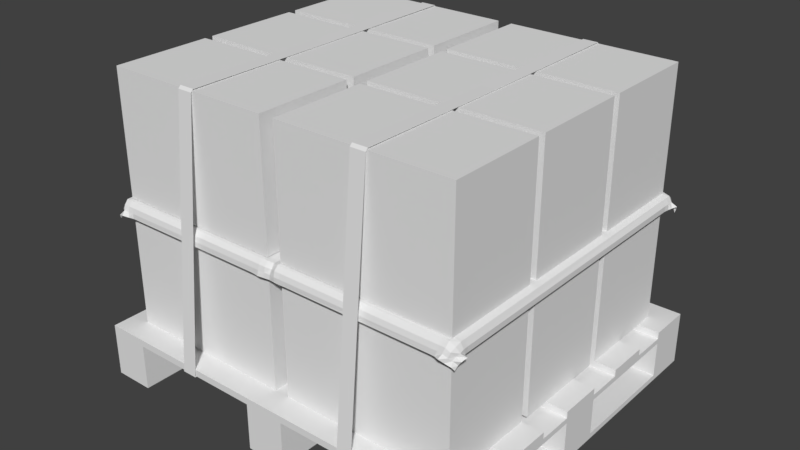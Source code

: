 # Source: PalletWithBoxes1.blend  (saved by Blender 2.79.0; exported with 4.5.12 LTS)
import bpy
from mathutils import Matrix  # noqa: F401  (used for matrix-valued properties, if any)

bpy.ops.wm.read_factory_settings(use_empty=True)
scene = bpy.context.scene
scene.name = 'Scene'

# ---- collections
col_collection_1 = bpy.data.collections.new('Collection 1'); scene.collection.children.link(col_collection_1)

# ---- world
world_world = bpy.data.worlds.new('World'); scene.world = world_world
world_world.color = (0.05088, 0.05088, 0.05088)
world_world.use_sun_shadow = False
world_world.sun_shadow_jitter_overblur = 0.0
world_world.cycles.sampling_method = 'MANUAL'

# ---- meshes
me_cube_004 = bpy.data.meshes.new('Cube.004')
me_cube_004.from_pydata([(0.0707, 1.167, 0.8619), (0.0707, 1.167, 2.862), (0.0707, 3.167, 0.8619), (0.0707, 3.167, 2.862), (2.071, 1.167, 0.8619), (2.071, 1.167, 2.862), (2.071, 3.167, 0.8619), (2.071, 3.167, 2.862), (0.0707, -1.003, 0.8619), (0.0707, -1.003, 2.862), (0.0707, 0.997, 0.8619), (0.0707, 0.997, 2.862), (2.071, -1.003, 0.8619), (2.071, -1.003, 2.862), (2.071, 0.997, 0.8619), (2.071, 0.997, 2.862), (0.0707, -3.173, 0.8619), (0.0707, -3.173, 2.862), (0.0707, -1.173, 0.8619), (0.0707, -1.173, 2.862), (2.071, -3.173, 0.8619), (2.071, -3.173, 2.862), (2.071, -1.173, 0.8619), (2.071, -1.173, 2.862), (-2.099, 1.167, 0.8619), (-2.099, 1.167, 2.862), (-2.099, 3.167, 0.8619), (-2.099, 3.167, 2.862), (-0.0993, 1.167, 0.8619), (-0.0993, 1.167, 2.862), (-0.0993, 3.167, 0.8619), (-0.0993, 3.167, 2.862), (-2.099, -1.003, 0.8619), (-2.099, -1.003, 2.862), (-2.099, 0.997, 0.8619), (-2.099, 0.997, 2.862), (-0.0993, -1.003, 0.8619), (-0.0993, -1.003, 2.862), (-0.0993, 0.997, 0.8619), (-0.0993, 0.997, 2.862), (-2.099, -3.173, 0.8619), (-2.099, -3.173, 2.862), (-2.099, -1.173, 0.8619), (-2.099, -1.173, 2.862), (-0.0993, -3.173, 0.8619), (-0.0993, -3.173, 2.862), (-0.0993, -1.173, 0.8619), (-0.0993, -1.173, 2.862), (0.0707, 1.167, 2.977), (0.0707, 1.167, 4.977), (0.0707, 3.167, 2.977), (0.0707, 3.167, 4.977), (2.071, 1.167, 2.977), (2.071, 1.167, 4.977), (2.071, 3.167, 2.977), (2.071, 3.167, 4.977), (0.0707, -1.003, 2.977), (0.0707, -1.003, 4.977), (0.0707, 0.997, 2.977), (0.0707, 0.997, 4.977), (2.071, -1.003, 2.977), (2.071, -1.003, 4.977), (2.071, 0.997, 2.977), (2.071, 0.997, 4.977), (0.0707, -3.173, 2.977), (0.0707, -3.173, 4.977), (0.0707, -1.173, 2.977), (0.0707, -1.173, 4.977), (2.071, -3.173, 2.977), (2.071, -3.173, 4.977), (2.071, -1.173, 2.977), (2.071, -1.173, 4.977), (-2.099, 1.167, 2.977), (-2.099, 1.167, 4.977), (-2.099, 3.167, 2.977), (-2.099, 3.167, 4.977), (-0.0993, 1.167, 2.977), (-0.0993, 1.167, 4.977), (-0.0993, 3.167, 2.977), (-0.0993, 3.167, 4.977), (-2.099, -1.003, 2.977), (-2.099, -1.003, 4.977), (-2.099, 0.997, 2.977), (-2.099, 0.997, 4.977), (-0.0993, -1.003, 2.977), (-0.0993, -1.003, 4.977), (-0.0993, 0.997, 2.977), (-0.0993, 0.997, 4.977), (-2.099, -3.173, 2.977), (-2.099, -3.173, 4.977), (-2.099, -1.173, 2.977), (-2.099, -1.173, 4.977), (-0.0993, -3.173, 2.977), (-0.0993, -3.173, 4.977), (-0.0993, -1.173, 2.977), (-0.0993, -1.173, 4.977), (-2.19, -3.357, 2.666), (2.153, -3.287, 2.625), (-2.179, 3.29, 2.668), (2.192, 3.308, 2.669), (0.003914, -3.335, 2.745), (0.003274, 3.319, 2.756), (-2.19, -3.091, 2.805), (1.976, -3.374, 2.754), (2.176, 3.09, 2.77), (-1.977, 3.325, 2.758), (-2.189, 3.058, 2.819), (-1.985, -3.343, 2.737), (2.169, -3.079, 2.777), (1.977, 3.342, 2.758), (-2.215, -3.248, 2.783), (2.076, -3.371, 2.719), (2.227, 3.246, 2.797), (-2.086, 3.329, 2.758), (-0.1368, -3.367, 2.745), (0.1424, 3.337, 2.759), (0.001162, 3.282, 2.899), (0.1429, -3.347, 2.744), (-0.1377, 3.341, 2.761), (-2.201, 3.174, 2.769), (-2.101, -3.435, 2.767), (2.199, -3.236, 2.752), (2.095, 3.362, 2.75), (0.004977, -3.269, 2.879), (1.994, -3.315, 2.901), (2.138, -3.125, 2.95), (-1.987, -3.317, 2.898), (-2.132, -3.127, 2.967), (-1.988, 3.302, 2.917), (-2.132, 3.094, 2.969), (1.995, 3.301, 2.915), (2.136, 3.093, 2.946), (0.1426, 3.301, 2.917), (-2.134, 3.305, 2.907), (-0.1342, -3.319, 2.903), (-2.13, -3.316, 2.897), (2.116, -3.314, 2.867), (0.1419, -3.315, 2.903), (-0.1386, 3.302, 2.919), (2.126, 3.298, 2.898), (-2.177, -3.28, 2.723), (2.137, -3.336, 2.68), (2.206, 3.3, 2.731), (-2.145, 3.314, 2.706), (-0.06781, -3.341, 2.739), (0.07251, 3.34, 2.76), (0.002955, 3.301, 2.831), (-2.189, -3.011, 2.803), (1.924, -3.351, 2.742), (2.166, 2.981, 2.77), (0.2138, 3.096, 2.971), (0.2129, -3.343, 2.745), (-0.2082, 3.335, 2.76), (-2.206, 3.133, 2.817), (-2.041, -3.375, 2.743), (2.219, -3.141, 2.789), (2.038, 3.336, 2.761), (0.002697, -3.205, 2.949), (1.994, -3.234, 2.966), (2.069, -3.127, 2.98), (-1.988, -3.238, 2.964), (-2.184, -3.123, 2.893), (-1.99, 3.329, 2.838), (-2.184, 3.085, 2.893), (1.987, 3.337, 2.838), (2.068, 3.097, 2.983), (-2.216, -3.164, 2.821), (2.036, -3.435, 2.777), (2.197, 3.145, 2.786), (-2.031, 3.319, 2.772), (-0.2071, -3.345, 2.742), (0.2137, 3.334, 2.759), (0.002768, 3.184, 2.946), (-2.19, 2.968, 2.806), (2.165, -3.009, 2.774), (1.915, 3.333, 2.758), (0.07152, -3.346, 2.746), (-0.06765, 3.338, 2.758), (-2.179, 3.211, 2.723), (-2.167, -3.407, 2.739), (2.164, -3.234, 2.684), (2.165, 3.378, 2.733), (0.005419, -3.318, 2.814), (1.991, -3.346, 2.83), (2.17, -3.125, 2.864), (-1.987, -3.342, 2.818), (-1.99, 3.205, 2.972), (1.995, 3.205, 2.969), (2.17, 3.093, 2.862), (2.135, 2.984, 2.946), (1.924, 3.301, 2.915), (0.1425, 3.335, 2.84), (0.1426, 3.206, 2.971), (0.07042, 3.303, 2.918), (0.2139, 3.301, 2.917), (-2.129, 2.982, 2.971), (-2.119, 3.327, 2.821), (-2.134, 3.215, 2.964), (-2.177, 3.235, 2.846), (-2.06, 3.308, 2.926), (-0.1343, -3.233, 2.967), (-0.1358, -3.345, 2.824), (-0.2057, -3.316, 2.902), (-0.0624, -3.311, 2.899), (-2.132, -3.242, 2.963), (-2.107, -3.369, 2.83), (-2.167, -3.27, 2.843), (-2.056, -3.32, 2.899), (-2.13, -3.015, 2.967), (2.137, -3.237, 2.924), (2.101, -3.34, 2.789), (2.066, -3.323, 2.906), (2.142, -3.244, 2.795), (1.924, -3.316, 2.901), (0.142, -3.234, 2.966), (0.1416, -3.344, 2.825), (0.06937, -3.318, 2.905), (0.2133, -3.316, 2.903), (2.136, -3.013, 2.948), (0.06969, 3.096, 2.973), (-0.1378, 3.342, 2.843), (-0.1387, 3.207, 2.971), (-0.2087, 3.3, 2.918), (-0.06568, 3.296, 2.917), (2.109, 3.35, 2.829), (2.136, 3.205, 2.947), (2.056, 3.301, 2.919), (2.16, 3.238, 2.827), (2.167, 3.203, 2.861), (2.066, 3.21, 2.975), (2.042, 3.339, 2.843), (-0.06547, 3.205, 2.97), (-0.2077, 3.205, 2.97), (-0.2081, 3.338, 2.842), (0.002767, 3.095, 2.946), (0.1425, 3.096, 2.97), (2.165, -3.013, 2.861), (2.068, -3.015, 2.981), (0.213, -3.345, 2.825), (0.07537, -3.351, 2.828), (0.07017, -3.237, 2.97), (1.924, -3.345, 2.823), (2.129, -3.286, 2.746), (2.051, -3.358, 2.83), (2.068, -3.238, 2.969), (-2.183, -3.014, 2.894), (-2.056, -3.347, 2.819), (-2.156, -3.313, 2.775), (-2.183, -3.211, 2.893), (-0.06462, -3.328, 2.816), (-0.2056, -3.342, 2.824), (-0.2059, -3.234, 2.965), (-2.061, 3.211, 2.97), (-2.188, 3.2, 2.89), (-2.153, 3.294, 2.783), (-2.183, 2.979, 2.896), (0.2138, 3.206, 2.971), (0.06968, 3.207, 2.973), (0.06994, 3.341, 2.84), (1.925, 3.204, 2.969), (2.068, 2.984, 2.983), (2.168, 2.982, 2.862), (1.924, 3.338, 2.839), (0.2137, 3.336, 2.84), (-2.048, 3.325, 2.84), (-0.06375, -3.229, 2.962), (-2.057, -3.245, 2.965), (2.171, -3.205, 2.843), (1.923, -3.234, 2.966), (0.2132, -3.234, 2.966), (-0.06642, 3.334, 2.84), (2.162, 3.292, 2.783), (0.2132, -3.127, 2.966), (0.1421, -3.127, 2.966), (0.07016, -3.127, 2.97), (0.002697, -3.126, 2.949), (-0.06378, -3.127, 2.962), (-0.1344, -3.127, 2.967), (-0.2059, -3.127, 2.965), (0.2132, -3.015, 2.966), (0.1421, -3.015, 2.966), (0.07015, -3.015, 2.97), (0.002699, -3.015, 2.949), (-0.06381, -3.015, 2.962), (-0.1344, -3.015, 2.967), (-0.2059, -3.015, 2.966), (-2.057, -3.127, 2.967), (-2.057, -3.015, 2.967), (-1.988, -3.015, 2.967), (-1.988, -3.127, 2.967), (-0.06544, 3.095, 2.97), (-0.1386, 3.095, 2.971), (-0.2076, 3.095, 2.97), (-1.989, 3.094, 2.972), (-2.061, 3.094, 2.97), (0.2138, 2.983, 2.971), (0.1425, 2.983, 2.97), (0.0697, 2.983, 2.973), (0.002766, 2.983, 2.946), (-0.06541, 2.983, 2.969), (-0.1385, 2.983, 2.971), (-0.2076, 2.983, 2.97), (-1.989, 2.982, 2.971), (-2.061, 2.982, 2.97), (1.995, 3.097, 2.982), (1.995, 2.984, 2.983), (1.994, -3.015, 2.98), (1.994, -3.127, 2.98), (1.923, -3.127, 2.979), (1.923, -3.015, 2.98), (1.925, 2.984, 2.982), (1.925, 3.097, 2.982), (1.853, -3.653, 0.08727), (1.853, -3.653, 0.6691), (1.853, 3.653, 0.08727), (1.853, 3.653, 0.6691), (2.322, -3.653, 0.08727), (2.322, -3.653, 0.6691), (2.322, 3.653, 0.08727), (2.322, 3.653, 0.6691), (1.853, 2.776, 0.08727), (1.853, 0.4383, 0.08727), (1.853, -0.4383, 0.08727), (1.853, -2.776, 0.08727), (1.853, -2.776, 0.6691), (1.853, -0.4383, 0.6691), (1.853, 0.4383, 0.6691), (1.853, 2.776, 0.6691), (2.322, -2.776, 0.08727), (2.322, -0.4383, 0.08727), (2.322, 0.4383, 0.08727), (2.322, 2.776, 0.08727), (2.322, 2.776, 0.6691), (2.322, 0.4383, 0.6691), (2.322, -0.4383, 0.6691), (2.322, -2.776, 0.6691), (1.853, -2.776, 0.0), (1.853, -3.653, 0.0), (2.322, -3.653, 0.0), (2.322, -2.776, 0.0), (1.853, 0.4383, 0.0), (1.853, -0.4383, 0.0), (2.322, -0.4383, 0.0), (2.322, 0.4383, 0.0), (2.322, 3.653, 0.0), (1.853, 3.653, 0.0), (2.322, 2.776, 0.0), (1.853, 2.776, 0.0), (-2.322, -3.653, 0.08727), (-2.322, -3.653, 0.6691), (-2.322, 3.653, 0.08727), (-2.322, 3.653, 0.6691), (-1.853, -3.653, 0.08727), (-1.853, -3.653, 0.6691), (-1.853, 3.653, 0.08727), (-1.853, 3.653, 0.6691), (-2.322, 2.776, 0.08727), (-2.322, 0.4383, 0.08727), (-2.322, -0.4383, 0.08727), (-2.322, -2.776, 0.08727), (-2.322, -2.776, 0.6691), (-2.322, -0.4383, 0.6691), (-2.322, 0.4383, 0.6691), (-2.322, 2.776, 0.6691), (-1.853, -2.776, 0.08727), (-1.853, -0.4383, 0.08727), (-1.853, 0.4383, 0.08727), (-1.853, 2.776, 0.08727), (-1.853, 2.776, 0.6691), (-1.853, 0.4383, 0.6691), (-1.853, -0.4383, 0.6691), (-1.853, -2.776, 0.6691), (-2.322, -2.776, 0.0), (-2.322, -3.653, 0.0), (-1.853, -3.653, 0.0), (-1.853, -2.776, 0.0), (-2.322, 0.4383, 0.0), (-2.322, -0.4383, 0.0), (-1.853, -0.4383, 0.0), (-1.853, 0.4383, 0.0), (-1.853, 3.653, 0.0), (-2.322, 3.653, 0.0), (-1.853, 2.776, 0.0), (-2.322, 2.776, 0.0), (-0.2348, -3.653, 0.08727), (-0.2348, -3.653, 0.6691), (-0.2348, 3.653, 0.08727), (-0.2348, 3.653, 0.6691), (0.2348, -3.653, 0.08727), (0.2348, -3.653, 0.6691), (0.2348, 3.653, 0.08727), (0.2348, 3.653, 0.6691), (-0.2348, 2.776, 0.08727), (-0.2348, 0.4383, 0.08727), (-0.2348, -0.4383, 0.08727), (-0.2348, -2.776, 0.08727), (-0.2348, -2.776, 0.6691), (-0.2348, -0.4383, 0.6691), (-0.2348, 0.4383, 0.6691), (-0.2348, 2.776, 0.6691), (0.2348, -2.776, 0.08727), (0.2348, -0.4383, 0.08727), (0.2348, 0.4383, 0.08727), (0.2348, 2.776, 0.08727), (0.2348, 2.776, 0.6691), (0.2348, 0.4383, 0.6691), (0.2348, -0.4383, 0.6691), (0.2348, -2.776, 0.6691), (-0.2348, -2.776, 0.0), (-0.2348, -3.653, 0.0), (0.2348, -3.653, 0.0), (0.2348, -2.776, 0.0), (-0.2348, 0.4383, 0.0), (-0.2348, -0.4383, 0.0), (0.2348, -0.4383, 0.0), (0.2348, 0.4383, 0.0), (0.2348, 3.653, 0.0), (-0.2348, 3.653, 0.0), (0.2348, 2.776, 0.0), (-0.2348, 2.776, 0.0), (1.853, 2.776, 0.7564), (1.853, 3.653, 0.7564), (2.322, 3.653, 0.7564), (2.322, -2.776, 0.7564), (2.322, -3.653, 0.7564), (1.853, -3.653, 0.7564), (1.853, -2.776, 0.7564), (1.853, -0.4383, 0.7564), (1.853, 0.4383, 0.7564), (2.322, 2.776, 0.7564), (2.322, 0.4383, 0.7564), (2.322, -0.4383, 0.7564), (-2.322, 2.776, 0.7564), (-2.322, 3.653, 0.7564), (-1.853, 3.653, 0.7564), (-1.853, -2.776, 0.7564), (-1.853, -3.653, 0.7564), (-2.322, -3.653, 0.7564), (-2.322, -2.776, 0.7564), (-2.322, -0.4383, 0.7564), (-2.322, 0.4383, 0.7564), (-1.853, 2.776, 0.7564), (-1.853, 0.4383, 0.7564), (-1.853, -0.4383, 0.7564), (-0.2348, 2.776, 0.7564), (-0.2348, 3.653, 0.7564), (0.2348, 3.653, 0.7564), (0.2348, -2.776, 0.7564), (0.2348, -3.653, 0.7564), (-0.2348, -3.653, 0.7564), (-0.2348, -2.776, 0.7564), (-0.2348, -0.4383, 0.7564), (-0.2348, 0.4383, 0.7564), (0.2348, 2.776, 0.7564), (0.2348, 0.4383, 0.7564), (0.2348, -0.4383, 0.7564), (-0.2348, -1.169, 0.7564), (-0.2348, -2.046, 0.7564), (-0.2348, -2.046, 0.6691), (-0.2348, -1.169, 0.6691), (0.2348, -2.046, 0.7564), (0.2348, -1.169, 0.7564), (0.2348, -2.046, 0.6691), (0.2348, -1.169, 0.6691), (-2.322, -1.169, 0.6691), (-2.322, -2.046, 0.6691), (-2.322, -2.046, 0.7564), (-2.322, -1.169, 0.7564), (-1.853, -2.046, 0.7564), (-1.853, -1.169, 0.7564), (-1.853, -2.046, 0.6691), (-1.853, -1.169, 0.6691), (-2.322, 2.046, 0.6691), (-2.322, 1.169, 0.6691), (-2.322, 1.169, 0.7564), (-2.322, 2.046, 0.7564), (-1.853, 1.169, 0.7564), (-1.853, 2.046, 0.7564), (-1.853, 1.169, 0.6691), (-1.853, 2.046, 0.6691), (-0.2348, 2.046, 0.6691), (-0.2348, 1.169, 0.6691), (-0.2348, 1.169, 0.7564), (-0.2348, 2.046, 0.7564), (0.2348, 1.169, 0.7564), (0.2348, 2.046, 0.7564), (0.2348, 1.169, 0.6691), (0.2348, 2.046, 0.6691), (1.853, 2.046, 0.6691), (1.853, 1.169, 0.6691), (1.853, 1.169, 0.7564), (1.853, 2.046, 0.7564), (2.322, 1.169, 0.7564), (2.322, 2.046, 0.7564), (2.322, 1.169, 0.6691), (2.322, 2.046, 0.6691), (1.853, -1.169, 0.6691), (1.853, -2.046, 0.6691), (1.853, -2.046, 0.7564), (1.853, -1.169, 0.7564), (2.322, -2.046, 0.7564), (2.322, -1.169, 0.7564), (2.322, -2.046, 0.6691), (2.322, -1.169, 0.6691), (1.853, 2.776, 0.8655), (1.853, 3.653, 0.8655), (2.322, 3.653, 0.8655), (2.322, -2.776, 0.8655), (2.322, -3.653, 0.8655), (1.853, -3.653, 0.8655), (1.853, -2.776, 0.8655), (1.853, -0.4383, 0.8655), (1.853, 0.4383, 0.8655), (2.322, 2.776, 0.8655), (2.322, 0.4383, 0.8655), (2.322, -0.4383, 0.8655), (-2.322, 2.776, 0.8655), (-2.322, 3.653, 0.8655), (-1.853, 3.653, 0.8655), (-1.853, -2.776, 0.8655), (-1.853, -3.653, 0.8655), (-2.322, -3.653, 0.8655), (-2.322, -2.776, 0.8655), (-2.322, -0.4383, 0.8655), (-2.322, 0.4383, 0.8655), (-1.853, 2.776, 0.8655), (-1.853, 0.4383, 0.8655), (-1.853, -0.4383, 0.8655), (-0.2348, 2.776, 0.8655), (-0.2348, 3.653, 0.8655), (0.2348, 3.653, 0.8655), (0.2348, -2.776, 0.8655), (0.2348, -3.653, 0.8655), (-0.2348, -3.653, 0.8655), (-0.2348, -2.776, 0.8655), (-0.2348, -0.4383, 0.8655), (-0.2348, 0.4383, 0.8655), (0.2348, 2.776, 0.8655), (0.2348, 0.4383, 0.8655), (0.2348, -0.4383, 0.8655), (-0.2348, -2.046, 0.8655), (-0.2348, -1.169, 0.8655), (0.2348, -2.046, 0.8655), (0.2348, -1.169, 0.8655), (-2.322, -2.046, 0.8655), (-2.322, -1.169, 0.8655), (-1.853, -2.046, 0.8655), (-1.853, -1.169, 0.8655), (-2.322, 1.169, 0.8655), (-2.322, 2.046, 0.8655), (-1.853, 1.169, 0.8655), (-1.853, 2.046, 0.8655), (-0.2348, 1.169, 0.8655), (-0.2348, 2.046, 0.8655), (0.2348, 1.169, 0.8655), (0.2348, 2.046, 0.8655), (1.853, 1.169, 0.8655), (1.853, 2.046, 0.8655), (2.322, 1.169, 0.8655), (2.322, 2.046, 0.8655), (1.853, -2.046, 0.8655), (1.853, -1.169, 0.8655), (2.322, -2.046, 0.8655), (2.322, -1.169, 0.8655), (1.159, -3.681, 0.75), (0.9859, -3.681, 0.75), (1.159, -3.198, 4.959), (0.9859, -3.198, 4.959), (1.159, -3.148, 4.999), (0.9859, -3.148, 4.999), (1.159, 3.681, 0.75), (0.9859, 3.681, 0.75), (1.159, 3.198, 4.959), (0.9859, 3.198, 4.959), (1.159, 3.148, 4.999), (0.9859, 3.148, 4.999), (1.159, 8.862e-08, 4.991), (0.9859, 7.542e-08, 4.991), (1.159, 8.862e-08, 0.7488), (0.9859, 7.542e-08, 0.7488), (-1.159, -3.681, 0.75), (-0.9859, -3.681, 0.75), (-1.159, -3.198, 4.959), (-0.9859, -3.198, 4.959), (-1.159, -3.148, 4.999), (-0.9859, -3.148, 4.999), (-1.159, 3.681, 0.75), (-0.9859, 3.681, 0.75), (-1.159, 3.198, 4.959), (-0.9859, 3.198, 4.959), (-1.159, 3.148, 4.999), (-0.9859, 3.148, 4.999), (-1.159, -8.862e-08, 4.991), (-0.9859, -7.542e-08, 4.991), (-1.159, -8.862e-08, 0.7488), (-0.9859, -7.542e-08, 0.7488), (1.159, -3.675, 0.7538), (0.9859, -3.675, 0.7538), (1.159, -3.192, 4.956), (0.9859, -3.192, 4.956), (1.159, -3.146, 4.994), (0.9859, -3.146, 4.994), (1.159, 3.675, 0.7538), (0.9859, 3.675, 0.7538), (1.159, 3.192, 4.956), (0.9859, 3.192, 4.956), (1.159, 3.146, 4.994), (0.9859, 3.146, 4.994), (1.159, 8.862e-08, 4.985), (0.9859, 7.542e-08, 4.985), (1.159, 8.862e-08, 0.7546), (0.9859, 7.542e-08, 0.7546), (-1.159, -3.675, 0.7538), (-0.9859, -3.675, 0.7538), (-1.159, -3.192, 4.956), (-0.9859, -3.192, 4.956), (-1.159, -3.146, 4.994), (-0.9859, -3.146, 4.994), (-1.159, 3.675, 0.7538), (-0.9859, 3.675, 0.7538), (-1.159, 3.192, 4.956), (-0.9859, 3.192, 4.956), (-1.159, 3.146, 4.994), (-0.9859, 3.146, 4.994), (-1.159, -8.862e-08, 4.985), (-0.9859, -7.542e-08, 4.985), (-1.159, -8.862e-08, 0.7546), (-0.9859, -7.542e-08, 0.7546)], [], [(0, 1, 3, 2), (2, 3, 7, 6), (6, 7, 5, 4), (4, 5, 1, 0), (2, 6, 4, 0), (7, 3, 1, 5), (8, 9, 11, 10), (10, 11, 15, 14), (14, 15, 13, 12), (12, 13, 9, 8), (10, 14, 12, 8), (15, 11, 9, 13), (16, 17, 19, 18), (18, 19, 23, 22), (22, 23, 21, 20), (20, 21, 17, 16), (18, 22, 20, 16), (23, 19, 17, 21), (24, 25, 27, 26), (26, 27, 31, 30), (30, 31, 29, 28), (28, 29, 25, 24), (26, 30, 28, 24), (31, 27, 25, 29), (32, 33, 35, 34), (34, 35, 39, 38), (38, 39, 37, 36), (36, 37, 33, 32), (34, 38, 36, 32), (39, 35, 33, 37), (40, 41, 43, 42), (42, 43, 47, 46), (46, 47, 45, 44), (44, 45, 41, 40), (42, 46, 44, 40), (47, 43, 41, 45), (48, 49, 51, 50), (50, 51, 55, 54), (54, 55, 53, 52), (52, 53, 49, 48), (50, 54, 52, 48), (55, 51, 49, 53), (56, 57, 59, 58), (58, 59, 63, 62), (62, 63, 61, 60), (60, 61, 57, 56), (58, 62, 60, 56), (63, 59, 57, 61), (64, 65, 67, 66), (66, 67, 71, 70), (70, 71, 69, 68), (68, 69, 65, 64), (66, 70, 68, 64), (71, 67, 65, 69), (72, 73, 75, 74), (74, 75, 79, 78), (78, 79, 77, 76), (76, 77, 73, 72), (74, 78, 76, 72), (79, 75, 73, 77), (80, 81, 83, 82), (82, 83, 87, 86), (86, 87, 85, 84), (84, 85, 81, 80), (82, 86, 84, 80), (87, 83, 81, 85), (88, 89, 91, 90), (90, 91, 95, 94), (94, 95, 93, 92), (92, 93, 89, 88), (90, 94, 92, 88), (95, 91, 89, 93), (271, 142, 99, 181), (270, 146, 101, 177), (267, 155, 108, 184), (264, 162, 105, 169), (262, 164, 109, 175), (261, 149, 104, 188), (260, 189, 131, 165), (259, 187, 130, 190), (258, 191, 115, 145), (257, 192, 132, 193), (245, 255, 173, 147), (255, 195, 129, 163), (254, 196, 113, 143), (253, 197, 133, 198), (252, 186, 128, 199), (250, 201, 134, 202), (249, 182, 123, 203), (248, 204, 127, 161), (247, 205, 135, 206), (246, 185, 126, 207), (126, 202, 251, 160), (244, 209, 125, 159), (243, 210, 136, 211), (242, 180, 121, 212), (241, 183, 124, 213), (239, 215, 137, 216), (233, 220, 118, 152), (232, 221, 138, 222), (231, 172, 116, 223), (230, 224, 122, 156), (229, 225, 139, 226), (228, 168, 112, 227), (225, 228, 227, 139), (131, 188, 228, 225), (188, 104, 168, 228), (187, 229, 226, 130), (165, 131, 225, 229), (164, 230, 156, 109), (130, 226, 230, 164), (226, 139, 224, 230), (221, 231, 223, 138), (190, 194, 256, 259), (222, 138, 220, 233), (301, 302, 288, 285), (222, 128, 186, 232), (152, 105, 162, 233), (125, 184, 236, 218), (184, 108, 174, 236), (159, 125, 218, 237), (215, 238, 217, 137), (117, 151, 238, 215), (182, 239, 216, 123), (100, 176, 239, 182), (176, 117, 215, 239), (123, 216, 240, 157), (216, 137, 214, 240), (148, 103, 183, 241), (210, 242, 212, 136), (111, 141, 242, 210), (141, 97, 180, 242), (183, 243, 211, 124), (103, 167, 243, 183), (167, 111, 210, 243), (124, 211, 244, 158), (211, 136, 209, 244), (102, 161, 245, 147), (161, 127, 208, 245), (205, 246, 207, 135), (120, 154, 246, 205), (154, 107, 185, 246), (140, 247, 206, 110), (96, 179, 247, 140), (179, 120, 205, 247), (166, 248, 161, 102), (110, 206, 248, 166), (206, 135, 204, 248), (217, 213, 268, 269), (201, 249, 203, 134), (114, 144, 249, 201), (144, 100, 182, 249), (170, 114, 201, 250), (202, 134, 200, 251), (197, 252, 199, 133), (153, 253, 198, 119), (106, 163, 253, 153), (163, 129, 197, 253), (178, 254, 143, 98), (119, 198, 254, 178), (198, 133, 196, 254), (173, 255, 163, 106), (192, 256, 194, 132), (172, 257, 193, 116), (146, 258, 145, 101), (116, 193, 258, 146), (193, 132, 191, 258), (300, 299, 290, 291), (189, 261, 188, 131), (190, 130, 164, 262), (191, 263, 171, 115), (132, 194, 263, 191), (196, 264, 169, 113), (133, 199, 264, 196), (199, 128, 162, 264), (134, 203, 265, 200), (203, 123, 157, 265), (135, 207, 266, 204), (207, 126, 160, 266), (209, 267, 184, 125), (136, 212, 267, 209), (212, 121, 155, 267), (213, 124, 158, 268), (137, 217, 269, 214), (220, 270, 177, 118), (138, 223, 270, 220), (223, 116, 146, 270), (224, 271, 181, 122), (139, 227, 271, 224), (227, 112, 142, 271), (307, 158, 244, 159), (218, 189, 260, 237), (208, 195, 255, 245), (185, 250, 202, 126), (107, 170, 250, 185), (233, 162, 128, 222), (303, 302, 293, 294), (175, 171, 263, 262), (262, 263, 194, 190), (236, 261, 189, 218), (174, 149, 261, 236), (273, 214, 269, 272), (274, 240, 214, 273), (234, 219, 257, 172), (290, 234, 172, 231), (291, 290, 231, 221), (292, 291, 221, 232), (301, 300, 291, 292), (251, 200, 277, 278), (200, 265, 276, 277), (265, 157, 275, 276), (157, 240, 274, 275), (281, 274, 273, 280), (280, 273, 272, 279), (306, 307, 159, 237), (266, 286, 127, 204), (278, 277, 284, 285), (277, 276, 283, 284), (276, 275, 282, 283), (275, 274, 281, 282), (297, 281, 280, 296), (296, 280, 279, 295), (305, 306, 237, 260), (289, 278, 285, 288), (127, 286, 287, 208), (160, 251, 278, 289), (129, 294, 252, 197), (286, 289, 288, 287), (294, 293, 186, 252), (266, 160, 289, 286), (232, 186, 293, 292), (299, 298, 234, 290), (257, 219, 235, 192), (298, 297, 219, 234), (187, 304, 165, 229), (192, 235, 150, 256), (195, 303, 294, 129), (287, 288, 302, 303), (292, 293, 302, 301), (285, 284, 300, 301), (284, 283, 299, 300), (283, 282, 298, 299), (282, 281, 297, 298), (219, 297, 296, 235), (235, 296, 295, 150), (304, 305, 260, 165), (208, 287, 303, 195), (309, 308, 307, 306), (310, 309, 306, 305), (311, 310, 305, 304), (259, 311, 304, 187), (308, 268, 158, 307), (150, 295, 310, 311), (295, 279, 309, 310), (279, 272, 308, 309), (272, 269, 268, 308), (256, 150, 311, 259), (320, 327, 315, 314), (314, 315, 319, 318), (328, 335, 317, 316), (316, 317, 313, 312), (312, 323, 336, 337), (319, 315, 421, 422), (332, 319, 422, 429), (314, 318, 344, 345), (330, 329, 342, 343), (318, 319, 332, 331), (330, 333, 334, 329), (312, 313, 324, 323), (322, 325, 326, 321), (324, 335, 328, 323), (326, 333, 330, 321), (327, 320, 331, 332), (325, 322, 329, 334), (336, 339, 338, 337), (328, 316, 338, 339), (342, 339, 336, 341), (316, 312, 337, 338), (340, 343, 342, 341), (329, 328, 339, 342), (322, 321, 340, 341), (346, 343, 340, 347), (345, 344, 346, 347), (331, 330, 343, 346), (318, 331, 346, 344), (320, 314, 345, 347), (341, 336, 323, 322), (322, 323, 328, 329), (347, 340, 321, 320), (320, 321, 330, 331), (356, 363, 351, 350), (350, 351, 355, 354), (364, 371, 353, 352), (352, 353, 349, 348), (348, 359, 372, 373), (351, 363, 432, 433), (350, 354, 380, 381), (366, 365, 378, 379), (354, 355, 368, 367), (366, 369, 370, 365), (348, 349, 360, 359), (358, 361, 362, 357), (360, 371, 364, 359), (362, 369, 366, 357), (363, 356, 367, 368), (361, 358, 365, 370), (372, 375, 374, 373), (364, 352, 374, 375), (378, 375, 372, 377), (352, 348, 373, 374), (376, 379, 378, 377), (365, 364, 375, 378), (358, 357, 376, 377), (382, 379, 376, 383), (381, 380, 382, 383), (367, 366, 379, 382), (354, 367, 382, 380), (356, 350, 381, 383), (377, 372, 359, 358), (358, 359, 364, 365), (383, 376, 357, 356), (356, 357, 366, 367), (392, 399, 387, 386), (386, 387, 391, 390), (400, 407, 389, 388), (388, 389, 385, 384), (384, 395, 408, 409), (362, 361, 439, 440), (386, 390, 416, 417), (402, 401, 414, 415), (390, 391, 404, 403), (402, 405, 406, 401), (384, 385, 396, 395), (394, 397, 398, 393), (396, 407, 400, 395), (398, 405, 402, 393), (399, 392, 403, 404), (397, 394, 401, 406), (408, 411, 410, 409), (400, 388, 410, 411), (414, 411, 408, 413), (388, 384, 409, 410), (412, 415, 414, 413), (401, 400, 411, 414), (394, 393, 412, 413), (418, 415, 412, 419), (417, 416, 418, 419), (403, 402, 415, 418), (390, 403, 418, 416), (392, 386, 417, 419), (413, 408, 395, 394), (394, 395, 400, 401), (419, 412, 393, 392), (392, 393, 402, 403), (493, 491, 557, 559), (541, 547, 546, 540), (433, 432, 516, 517), (423, 426, 510, 507), (467, 466, 544, 545), (427, 431, 515, 511), (430, 428, 512, 514), (447, 450, 534, 531), (474, 476, 550, 548), (334, 333, 430, 431), (355, 351, 433, 434), (494, 333, 326, 489), (391, 387, 445, 446), (478, 369, 362, 473), (492, 430, 333, 494), (317, 335, 423, 424), (486, 405, 398, 481), (476, 442, 369, 478), (490, 428, 430, 492), (389, 407, 447, 448), (484, 454, 405, 486), (474, 440, 442, 476), (489, 326, 428, 490), (482, 452, 454, 484), (473, 362, 440, 474), (313, 317, 424, 425), (481, 398, 452, 482), (349, 353, 436, 437), (385, 389, 448, 449), (324, 313, 425, 426), (360, 349, 437, 438), (368, 355, 434, 441), (353, 371, 435, 436), (404, 391, 446, 453), (387, 399, 444, 445), (315, 327, 420, 421), (396, 385, 449, 450), (428, 326, 325, 427), (497, 324, 426, 498), (498, 426, 423, 500), (500, 423, 335, 502), (502, 335, 324, 497), (405, 454, 455, 406), (452, 398, 397, 451), (458, 396, 450, 457), (457, 450, 447, 460), (460, 447, 407, 462), (462, 407, 396, 458), (369, 442, 443, 370), (465, 360, 438, 466), (466, 438, 435, 468), (468, 435, 371, 470), (470, 371, 360, 465), (406, 463, 459, 397), (463, 462, 458, 459), (455, 461, 463, 406), (461, 460, 462, 463), (451, 456, 461, 455), (420, 429, 513, 504), (397, 459, 456, 451), (459, 458, 457, 456), (370, 471, 464, 361), (471, 470, 465, 464), (443, 469, 471, 370), (469, 468, 470, 471), (439, 467, 469, 443), (451, 455, 539, 535), (361, 464, 467, 439), (464, 465, 466, 467), (363, 472, 475, 432), (472, 473, 474, 475), (432, 475, 477, 441), (492, 493, 559, 558), (441, 477, 479, 368), (477, 476, 478, 479), (368, 479, 472, 363), (479, 478, 473, 472), (399, 480, 483, 444), (480, 481, 482, 483), (444, 483, 485, 453), (477, 475, 549, 551), (453, 485, 487, 404), (485, 484, 486, 487), (404, 487, 480, 399), (487, 486, 481, 480), (327, 488, 491, 420), (488, 489, 490, 491), (420, 491, 493, 429), (431, 430, 514, 515), (429, 493, 495, 332), (493, 492, 494, 495), (332, 495, 488, 327), (495, 494, 489, 488), (334, 503, 496, 325), (503, 502, 497, 496), (431, 501, 503, 334), (501, 500, 502, 503), (427, 499, 501, 431), (454, 452, 536, 538), (325, 496, 499, 427), (496, 497, 498, 499), (507, 510, 509, 508), (506, 505, 504, 513), (514, 512, 511, 515), (519, 522, 521, 520), (518, 517, 516, 525), (526, 524, 523, 527), (531, 534, 533, 532), (530, 529, 528, 537), (538, 536, 535, 539), (541, 540, 542, 543), (545, 544, 546, 547), (549, 548, 550, 551), (553, 552, 554, 555), (557, 556, 558, 559), (561, 560, 562, 563), (434, 433, 517, 518), (490, 492, 558, 556), (520, 533, 534, 519), (437, 436, 520, 521), (550, 552, 553, 551), (438, 437, 521, 522), (440, 439, 523, 524), (456, 469, 547, 541), (554, 556, 557, 555), (525, 528, 529, 518), (527, 535, 536, 526), (469, 467, 545, 547), (432, 441, 525, 516), (466, 468, 546, 544), (442, 440, 524, 526), (542, 560, 561, 543), (439, 443, 527, 523), (460, 498, 560, 542), (435, 438, 522, 519), (485, 483, 553, 555), (500, 501, 563, 562), (482, 484, 554, 552), (441, 444, 528, 525), (446, 445, 529, 530), (510, 531, 532, 509), (505, 530, 537, 504), (475, 474, 548, 549), (449, 448, 532, 533), (422, 421, 505, 506), (436, 449, 533, 520), (476, 482, 552, 550), (424, 423, 507, 508), (443, 451, 535, 527), (425, 424, 508, 509), (461, 456, 541, 543), (421, 446, 530, 505), (426, 447, 531, 510), (457, 460, 542, 540), (501, 499, 561, 563), (512, 538, 539, 511), (428, 454, 538, 512), (498, 500, 562, 560), (484, 490, 556, 554), (444, 453, 537, 528), (429, 422, 506, 513), (519, 534, 450, 435), (435, 450, 449, 436), (509, 532, 448, 425), (425, 448, 447, 426), (543, 561, 499, 461), (461, 499, 498, 460), (540, 546, 468, 457), (457, 468, 469, 456), (526, 536, 452, 442), (442, 452, 451, 443), (511, 539, 455, 427), (427, 455, 454, 428), (555, 557, 491, 485), (485, 491, 490, 484), (551, 553, 483, 477), (477, 483, 482, 476), (518, 529, 445, 434), (434, 445, 444, 441), (504, 537, 453, 420), (420, 453, 446, 421), (564, 566, 567, 565), (566, 568, 569, 567), (568, 576, 577, 569), (565, 579, 578, 564), (570, 571, 573, 572), (572, 573, 575, 574), (574, 575, 577, 576), (571, 570, 578, 579), (580, 581, 583, 582), (582, 583, 585, 584), (584, 585, 593, 592), (581, 580, 594, 595), (586, 588, 589, 587), (588, 590, 591, 589), (590, 592, 593, 591), (587, 595, 594, 586), (596, 597, 599, 598), (598, 599, 601, 600), (600, 601, 609, 608), (597, 596, 610, 611), (602, 604, 605, 603), (604, 606, 607, 605), (606, 608, 609, 607), (603, 611, 610, 602), (612, 614, 615, 613), (614, 616, 617, 615), (616, 624, 625, 617), (613, 627, 626, 612), (618, 619, 621, 620), (620, 621, 623, 622), (622, 623, 625, 624), (619, 618, 626, 627), (565, 567, 599, 597), (566, 564, 596, 598), (567, 569, 601, 599), (568, 566, 598, 600), (569, 577, 609, 601), (576, 568, 600, 608), (564, 578, 610, 596), (579, 565, 597, 611), (573, 571, 603, 605), (570, 572, 604, 602), (575, 573, 605, 607), (572, 574, 606, 604), (577, 575, 607, 609), (574, 576, 608, 606), (578, 570, 602, 610), (571, 579, 611, 603), (583, 581, 613, 615), (580, 582, 614, 612), (585, 583, 615, 617), (582, 584, 616, 614), (593, 585, 617, 625), (584, 592, 624, 616), (594, 580, 612, 626), (581, 595, 627, 613), (587, 589, 621, 619), (588, 586, 618, 620), (589, 591, 623, 621), (590, 588, 620, 622), (591, 593, 625, 623), (592, 590, 622, 624), (586, 594, 626, 618), (595, 587, 619, 627), (238, 241, 213, 217), (151, 148, 241, 238)])
me_cube_004.use_remesh_preserve_volume = False
me_cube_004.use_remesh_preserve_attributes = False
me_cube_004.use_mirror_vertex_groups = False
me_cube_004.update()

# ---- objects
ob_cube_001 = bpy.data.objects.new('Cube.001', me_cube_004)

# ---- transforms, parenting, visibility, modifiers, constraints
ob_cube_001.location = (0.0, 0.0, 0.0)
ob_cube_001.scale = (0.3833, 0.219, 0.275)
ob_cube_001.lineart.crease_threshold = 0.0

# ---- collection membership
col_collection_1.objects.link(ob_cube_001)

# ---- scene / render settings (as saved in the file)
scene.frame_start = 1; scene.frame_end = 250; scene.frame_set(7)
scene.render.engine = 'BLENDER_EEVEE_NEXT'
scene.render.resolution_percentage = 50
scene.render.dither_intensity = 0.0
scene.cycles.use_denoising = False
scene.cycles.samples = 128
scene.cycles.sampling_pattern = 'TABULATED_SOBOL'
scene.cycles.use_adaptive_sampling = False
scene.cycles.use_light_tree = False
scene.cycles.blur_glossy = 0.0
scene.cycles.sample_clamp_indirect = 0.0
scene.view_settings.view_transform = 'Standard'
bpy.context.view_layer.update()

# ---- added for rendering (the .blend has no active camera and no usable light): camera, sun
cam_auto = bpy.data.cameras.new('AutoCamera')
cam_auto.lens = 50.0
cam_auto.sensor_width = 36.0
cam_auto.clip_end = 1000.0
ob_auto_camera = bpy.data.objects.new('AutoCamera', cam_auto)
scene.collection.objects.link(ob_auto_camera)
ob_auto_camera.location = (2.56024, -3.07229, 2.73556)
ob_auto_camera.rotation_euler = (1.09748, -7.21219e-08, 0.694738)
scene.camera = ob_auto_camera
light_auto_sun = bpy.data.lights.new('AutoSun', 'SUN')
light_auto_sun.energy = 3.0
light_auto_sun.angle = 0.0523599
ob_auto_sun = bpy.data.objects.new('AutoSun', light_auto_sun)
scene.collection.objects.link(ob_auto_sun)
ob_auto_sun.rotation_euler = (0.872665, 0.174533, 0.523599)
bpy.context.view_layer.update()
